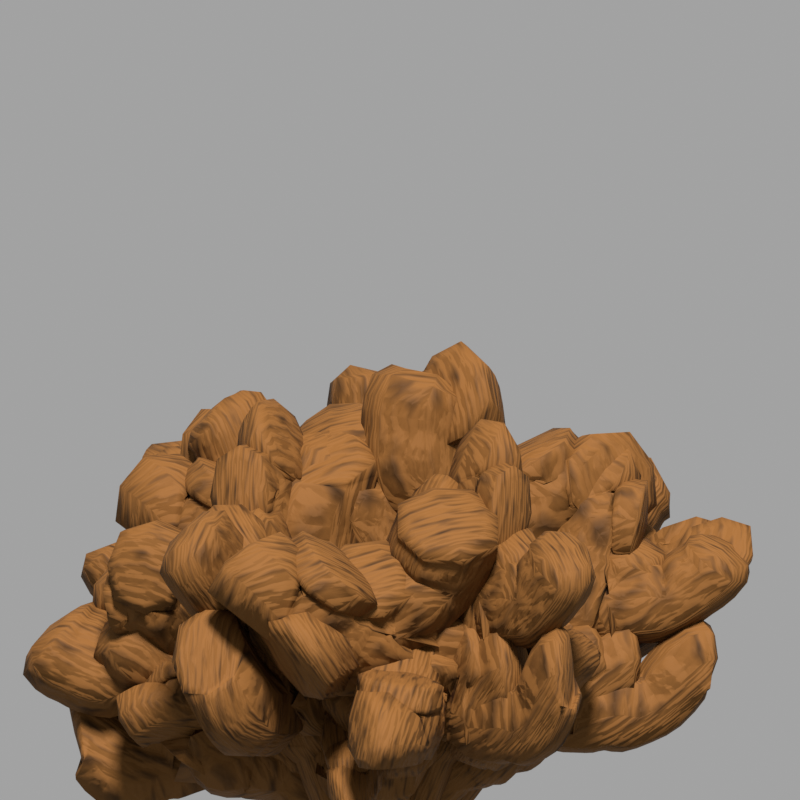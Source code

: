 # Source: BasicBush.blend  (saved by Blender 3.5.10; exported with 4.5.12 LTS)
import bpy
from mathutils import Matrix  # noqa: F401  (used for matrix-valued properties, if any)

bpy.ops.wm.read_factory_settings(use_empty=True)
scene = bpy.context.scene
scene.name = 'Scene'

# ---- collections
col_collection = bpy.data.collections.new('Collection'); scene.collection.children.link(col_collection)

# ---- images (referenced by path relative to the original .blend; pixels are not part of the script)
import os
ASSET_DIR = os.environ.get("B2B_ASSET_DIR", "")  # directory of the original .blend (textures are referenced by path, not embedded)
HERE = os.path.dirname(os.path.abspath(__file__))  # packed textures are extracted next to this script under _unpacked/

def load_image(name, relpath, width, height, colorspace="sRGB"):
    """Load a texture the original file referenced (path relative to the .blend, or extracted next to this script)."""
    p = next((c for c in (os.path.join(HERE, relpath), os.path.join(ASSET_DIR, relpath)) if relpath and os.path.exists(c)), "")
    if p:
        img = bpy.data.images.load(p, check_existing=True)
        img.name = name
    else:  # same state as the original file: an image datablock whose file is absent (Cycles renders it pink)
        img = bpy.data.images.new(name, width, height)
        img.source = "FILE"
        img.filepath = "//" + (relpath or name)
    img.colorspace_settings.name = colorspace
    return img
img_leafset004_2k_opacity_jpg = load_image('LeafSet004_2K_Opacity.jpg', 'LeafSet004_2K_Opacity.jpg', 1024, 1024, 'sRGB')
img_leafset004_2k_normalgl_jpg = load_image('LeafSet004_2K_NormalGL.jpg', 'LeafSet004_2K_NormalGL.jpg', 1024, 1024, 'sRGB')
img_leafset004_2k_color_jpg = load_image('LeafSet004_2K_Color.jpg', 'LeafSet004_2K_Color.jpg', 1024, 1024, 'sRGB')

# ---- materials (node trees are filled in below, after node groups)
mat_material_001 = bpy.data.materials.new('Material.001')
mat_material_001.use_transparent_shadow = False
mat_material = bpy.data.materials.new('Material')
mat_material.alpha_threshold = 0.0
mat_material.use_transparent_shadow = False
mat_material.roughness = 0.5
mat_material.line_color = (0.0, 0.0, 0.0, 1.0)

# ---- node groups
ng_branch_messer = bpy.data.node_groups.new('Branch messer', 'GeometryNodeTree')
_s = ng_branch_messer.interface.new_socket(name='Geometry', in_out='OUTPUT', socket_type='NodeSocketGeometry')
_s = ng_branch_messer.interface.new_socket(name='Geometry', in_out='INPUT', socket_type='NodeSocketGeometry')
ng_branch_messer.is_modifier = True
_N = ng_branch_messer.nodes; _L = ng_branch_messer.links
n0 = _N.new('NodeGroupInput'); n0.name = 'Group Input'; n0.location = (-340, 0)
n1 = _N.new('GeometryNodeSubdivisionSurface'); n1.name = 'Subdivision Surface'; n1.location = (-120, 107)
n1.inputs[1].default_value = 2
n1.inputs[4].default_value = False
n2 = _N.new('ShaderNodeTexNoise'); n2.name = 'Noise Texture'; n2.location = (-128, -118)
n3 = _N.new('NodeGroupOutput'); n3.name = 'Group Output'; n3.location = (772, 77)
n4 = _N.new('GeometryNodeSetPosition'); n4.name = 'Set Position'; n4.location = (433, 155)
n5 = _N.new('ShaderNodeMix'); n5.name = 'Mix'; n5.location = (135, 2)
n5.data_type = 'RGBA'
n5.blend_type = 'LINEAR_LIGHT'
n5.inputs[0].default_value = 0.15
n5.inputs[6].default_value = (0.0, 0.0, 0.0, 1.0)
_L.new(n4.outputs[0], n3.inputs[0])
_L.new(n0.outputs[0], n1.inputs[0])
_L.new(n1.outputs[0], n4.inputs[0])
_L.new(n5.outputs[2], n4.inputs[3])
_L.new(n2.outputs[0], n5.inputs[7])
n3.is_active_output = True
ng_leaves = bpy.data.node_groups.new('Leaves', 'GeometryNodeTree')
_s = ng_leaves.interface.new_socket(name='Geometry', in_out='OUTPUT', socket_type='NodeSocketGeometry')
_s = ng_leaves.interface.new_socket(name='Geometry', in_out='INPUT', socket_type='NodeSocketGeometry')
_s = ng_leaves.interface.new_socket(name='Tips', in_out='INPUT', socket_type='NodeSocketFloat')
_s = ng_leaves.interface.new_socket(name='Seed', in_out='INPUT', socket_type='NodeSocketInt')
ng_leaves.is_modifier = True
# nodes of 'Leaves' reference scene objects; filled in after objects exist

# ---- material node trees
mat_material_001.use_nodes = True; mat_material_001.node_tree.nodes.clear()
_N = mat_material_001.node_tree.nodes; _L = mat_material_001.node_tree.links
n0 = _N.new('ShaderNodeBsdfPrincipled'); n0.name = 'Principled BSDF'; n0.location = (10, 300)
n0.distribution = 'GGX'
n0.subsurface_method = 'RANDOM_WALK_SKIN'
n0.inputs[2].default_value = 1.0
n0.inputs[3].default_value = 1.45
n0.inputs[13].default_value = 0.1318
n0.inputs[27].default_value = (0.0, 0.0, 0.0, 1.0)
n0.inputs[28].default_value = 1.0
n1 = _N.new('ShaderNodeOutputMaterial'); n1.name = 'Material Output'; n1.location = (300, 300)
n2 = _N.new('ShaderNodeTexImage'); n2.name = 'Image Texture.002'; n2.location = (-274, -430)
n2.image = img_leafset004_2k_opacity_jpg
n3 = _N.new('ShaderNodeTexImage'); n3.name = 'Image Texture.001'; n3.location = (-895, -148)
n3.image = img_leafset004_2k_normalgl_jpg
n4 = _N.new('ShaderNodeNormalMap'); n4.name = 'Normal Map'; n4.location = (-509, -112)
n5 = _N.new('ShaderNodeHueSaturation'); n5.name = 'Hue Saturation Value'; n5.location = (-387, 253)
n5.inputs[0].default_value = 0.58
n5.inputs[1].default_value = 0.94
n5.inputs[2].default_value = 0.9
n6 = _N.new('ShaderNodeTexImage'); n6.name = 'Image Texture'; n6.location = (-841, 208)
n6.image = img_leafset004_2k_color_jpg
_L.new(n0.outputs[0], n1.inputs[0])
_L.new(n2.outputs[0], n0.inputs[4])
_L.new(n5.outputs[0], n0.inputs[0])
_L.new(n4.outputs[0], n0.inputs[5])
_L.new(n3.outputs[0], n4.inputs[1])
_L.new(n6.outputs[0], n5.inputs[4])
n1.is_active_output = True
mat_material.use_nodes = True; mat_material.node_tree.nodes.clear()
_N = mat_material.node_tree.nodes; _L = mat_material.node_tree.links
n0 = _N.new('ShaderNodeOutputMaterial'); n0.name = 'Material Output'; n0.location = (300, 300)
n1 = _N.new('ShaderNodeBsdfPrincipled'); n1.name = 'Principled BSDF'; n1.location = (10, 300)
n1.distribution = 'GGX'
n1.subsurface_method = 'RANDOM_WALK_SKIN'
n1.inputs[2].default_value = 0.7636
n1.inputs[3].default_value = 1.45
n1.inputs[13].default_value = 0.1864
n1.inputs[27].default_value = (0.0, 0.0, 0.0, 1.0)
n1.inputs[28].default_value = 1.0
n2 = _N.new('ShaderNodeTexNoise'); n2.name = 'Musgrave Texture'; n2.location = (-672, 344)
n2.width = 150
n2.normalize = False
n2.inputs[2].default_value = 6.0
n2.inputs[3].default_value = 13.0
n2.inputs[4].default_value = 0.25
n3 = _N.new('ShaderNodeBump'); n3.name = 'Bump'; n3.location = (-332, -8)
n3.inputs[0].default_value = 0.1871
n3.inputs[1].default_value = 1.0
n3.inputs[2].default_value = 1.0
n4 = _N.new('ShaderNodeMapping'); n4.name = 'Mapping'; n4.location = (-896, 360)
n4.inputs[3].default_value = (1.0, 1.0, 8.0)
n5 = _N.new('ShaderNodeValToRGB'); n5.name = 'ColorRamp'; n5.location = (-341, 341)
while len(n5.color_ramp.elements) > 1: n5.color_ramp.elements.remove(n5.color_ramp.elements[-1])
n5.color_ramp.elements[0].position = 0.0; n5.color_ramp.elements[0].color = (0.1529, 0.06681, 0.01486, 1.0)
_e = n5.color_ramp.elements.new(1.0); _e.color = (0.005831, 0.003276, 0.001278, 1.0)
n6 = _N.new('ShaderNodeTexCoord'); n6.name = 'Texture Coordinate'; n6.location = (-1203, 263)
_L.new(n1.outputs[0], n0.inputs[0])
_L.new(n2.outputs[0], n5.inputs[0])
_L.new(n2.outputs[0], n3.inputs[3])
_L.new(n3.outputs[0], n1.inputs[5])
_L.new(n4.outputs[0], n2.inputs[0])
_L.new(n5.outputs[0], n1.inputs[0])
_L.new(n6.outputs[3], n4.inputs[0])
n0.is_active_output = True

# ---- world
world_world = bpy.data.worlds.new('World'); scene.world = world_world
world_world.use_nodes = True; world_world.node_tree.nodes.clear()
_N = world_world.node_tree.nodes; _L = world_world.node_tree.links
n0 = _N.new('ShaderNodeOutputWorld'); n0.name = 'World Output'; n0.location = (300, 300)
n1 = _N.new('ShaderNodeBackground'); n1.name = 'Background'; n1.location = (10, 300)
n1.inputs[0].default_value = (0.5173, 0.5173, 0.5173, 1.0)
n1.inputs[1].default_value = 0.7
_L.new(n1.outputs[0], n0.inputs[0])
n0.is_active_output = True
world_world.color = (0.05088, 0.05088, 0.05088)
world_world.use_sun_shadow = False
world_world.sun_shadow_jitter_overblur = 0.0

# ---- cameras
cam_camera = bpy.data.cameras.new('Camera')
cam_camera.type = 'ORTHO'
cam_camera.clip_end = 100.0
cam_camera.ortho_scale = 2.914

# ---- lights
light_light = bpy.data.lights.new('Light', 'SUN')
light_light.color = (1.0, 0.9132, 0.9132)
light_light.transmission_factor = 0.0
light_light.angle = 0.199
light_light.energy = 8.0
light_light.shadow_soft_size = 0.1
light_light.shadow_cascade_max_distance = 1000.0

# ---- meshes
me_plane = bpy.data.meshes.new('Plane')
me_plane.from_pydata([(-0.004555, -0.005147, 0.0), (0.0004242, -0.005193, 0.0), (-0.002416, 0.1317, 0.0), (-0.0005438, 0.1316, 0.0), (-0.03238, 0.03065, 0.0), (0.02852, 0.03085, 0.0), (0.04831, 0.06384, 0.0), (0.0364, 0.08614, 0.0), (0.01412, 0.1111, 0.0), (-0.01976, 0.1121, 0.0), (-0.04108, 0.09331, 0.0), (-0.05374, 0.07058, 0.0), (0.02523, 0.0986, 0.0), (-0.03214, 0.1003, 0.0), (0.005647, 0.1199, 0.0), (-0.01173, 0.1204, 0.0), (0.02, 0.1049, 0.0), (-0.02504, 0.1063, 0.0), (0.04245, 0.07672, 0.0), (-0.04721, 0.08293, 0.0), (-0.05468, 0.05472, 0.0), (-0.05056, 0.04452, 0.0), (0.03903, 0.03952, 0.0), (0.04782, 0.05241, 0.0), (-0.009221, 0.02506, 0.0), (-0.00284, 0.02487, 0.0)], [], [(15, 14, 3, 2), (24, 25, 5, 4), (20, 23, 6, 11), (19, 18, 7, 10), (17, 16, 8, 9), (10, 7, 12, 13), (9, 8, 14, 15), (13, 12, 16, 17), (11, 6, 18, 19), (4, 5, 22, 21), (21, 22, 23, 20), (0, 1, 25, 24)])
_uv = me_plane.uv_layers.new(name='UVMap')
_uv.uv.foreach_set('vector', [0.4726, 0.9242, 0.5146, 0.9242, 0.4988, 0.9588, 0.4945, 0.9588, 0.4853, 0.6077, 0.5008, 0.6077, 0.5763, 0.6309, 0.4288, 0.6241, 0.3731, 0.7025, 0.6215, 0.7051, 0.6218, 0.7435, 0.3742, 0.7558, 0.3891, 0.7979, 0.6067, 0.7861, 0.5914, 0.8171, 0.4032, 0.8333, 0.4411, 0.8785, 0.5503, 0.8785, 0.5356, 0.8986, 0.4535, 0.8986, 0.4032, 0.8333, 0.5914, 0.8171, 0.5634, 0.8577, 0.4243, 0.8577, 0.4535, 0.8986, 0.5356, 0.8986, 0.5146, 0.9242, 0.4726, 0.9242, 0.4243, 0.8577, 0.5634, 0.8577, 0.5503, 0.8785, 0.4411, 0.8785, 0.3742, 0.7558, 0.6218, 0.7435, 0.6067, 0.7861, 0.3891, 0.7979, 0.4288, 0.6241, 0.5763, 0.6309, 0.6011, 0.661, 0.3838, 0.6688, 0.3838, 0.6688, 0.6011, 0.661, 0.6215, 0.7051, 0.3731, 0.7025, 0.4988, 0.5069, 0.5109, 0.5072, 0.5008, 0.6077, 0.4853, 0.6077])
me_plane.materials.append(mat_material_001)
me_plane.update()
me_plane_001 = bpy.data.meshes.new('Plane.001')
me_plane_001.from_pydata([(0.0, 0.0, 0.0), (0.8363, 0.005959, 0.1194), (1.142, 0.2434, 0.1182), (0.4557, 0.08829, 0.0), (0.8709, -0.3215, -0.05698), (1.561, 0.6073, 0.0636), (1.266, 0.2075, 0.02017), (1.66, 0.2919, 0.00299), (1.775, 0.8975, -0.05892), (1.818, 0.4347, 0.07515), (1.542, -0.1108, -0.06798), (1.232, 0.01415, 0.1051), (1.172, -0.4891, -0.1149), (1.273, -0.2627, -0.08285), (2.022, -0.08544, 0.0), (1.56, -0.5281, -0.1728), (0.6513, 0.06419, -0.1938), (0.8803, 0.04675, -0.1125), (0.8569, 0.1921, -0.07854), (0.9564, -0.08383, -0.219)], [(2, 5), (1, 4), (3, 1), (3, 2), (0, 3), (2, 6), (6, 7), (5, 8), (5, 9), (6, 10), (1, 11), (4, 12), (1, 13), (10, 14), (12, 15), (3, 16), (16, 17), (17, 18), (17, 19)], [])
_uv = me_plane_001.uv_layers.new(name='UVMap')
_uv.uv.foreach_set('vector', [])
me_plane_001.materials.append(mat_material)
me_plane_001.update()
me_plane_002 = bpy.data.meshes.new('Plane.002')
me_plane_002.from_pydata([(-1.404, 0.0, -0.02513), (1.517, 0.0, -0.02513), (-1.404, 0.0, 2.896), (1.517, 0.0, 2.896)], [], [(0, 1, 3, 2)])
_uv = me_plane_002.uv_layers.new(name='UVMap')
_uv.uv.foreach_set('vector', [0.0, 0.0, 1.0, 0.0, 1.0, 1.0, 0.0, 1.0])
me_plane_002.update()

# ---- objects
ob_light = bpy.data.objects.new('Light', light_light)
ob_camera = bpy.data.objects.new('Camera', cam_camera)
ob_leaf = bpy.data.objects.new('Leaf', me_plane)
ob_basicbush = bpy.data.objects.new('BasicBush', me_plane_001)
ob_normalcatcher = bpy.data.objects.new('NormalCatcher', me_plane_002)
ob_cameraholder = bpy.data.objects.new('CameraHolder', None)
_N = ng_leaves.nodes; _L = ng_leaves.links
n0 = _N.new('NodeFrame'); n0.name = 'Frame.002'; n0.location = (-853, 131)
n0.label = 'big branches'
n0.width = 1361
n1 = _N.new('NodeFrame'); n1.name = 'Frame.001'; n1.location = (-1078, -715)
n1.label = 'small branches'
n1.width = 1381
n2 = _N.new('NodeFrame'); n2.name = 'Frame'; n2.location = (743, -201)
n2.label = 'leaves'
n2.width = 677
n3 = _N.new('GeometryNodeSubdivisionSurface'); n3.name = 'Subdivision Surface'; n3.location = (807, 163)
n3.inputs[4].default_value = False
n4 = _N.new('GeometryNodeSetMaterial'); n4.name = 'Set Material'; n4.location = (1037, 133)
n4.inputs[2].default_value = mat_material
n5 = _N.new('NodeGroupOutput'); n5.name = 'Group Output'; n5.location = (1792, 62)
n6 = _N.new('NodeGroupInput'); n6.name = 'Group Input'; n6.location = (-1139, 51)
n7 = _N.new('GeometryNodeJoinGeometry'); n7.name = 'Join Geometry.001'; n7.location = (563, 33)
n8 = _N.new('FunctionNodeRotateEuler'); n8.name = 'Rotate Euler'; n8.location = (757, -209)
n8.space = 'LOCAL'
n9 = _N.new('FunctionNodeAlignEulerToVector'); n9.name = 'Align Euler to Vector'; n9.location = (537, -228)
n10 = _N.new('FunctionNodeAlignEulerToVector'); n10.name = 'Align Euler to Vector.001'; n10.location = (230, -94)
n10.axis = 'Y'
n11 = _N.new('GeometryNodeInputNormal'); n11.name = 'Normal'; n11.location = (326, -409)
n11.legacy_corner_normals = True
n12 = _N.new('GeometryNodeInputTangent'); n12.name = 'Curve Tangent'; n12.location = (30, -249)
n13 = _N.new('FunctionNodeRandomValue'); n13.name = 'Random Value'; n13.location = (533, -461)
n13.data_type = 'FLOAT_VECTOR'
n13.inputs[0].default_value = (-27.3, 0.2, 2.82)
n13.inputs[1].default_value = (10.0, 0.2, 0.36)
n14 = _N.new('FunctionNodeRandomValue'); n14.name = 'Random Value.001'; n14.location = (885, -380)
n14.data_type = 'FLOAT_VECTOR'
n14.inputs[0].default_value = (0.5, 0.5, 0.5)
n14.inputs[1].default_value = (0.8, 0.8, 0.8)
n15 = _N.new('GeometryNodeInstanceOnPoints'); n15.name = 'Instance on Points'; n15.location = (1191, -30)
n16 = _N.new('GeometryNodeCurvePrimitiveCircle'); n16.name = 'Curve Circle'; n16.location = (-543, 347)
n16.width = 142
n16.inputs[0].default_value = 15
n16.inputs[4].default_value = 0.15
n17 = _N.new('GeometryNodeJoinGeometry'); n17.name = 'Join Geometry'; n17.location = (1572, 66)
n18 = _N.new('FunctionNodeRotateEuler'); n18.name = 'Rotate Euler.001'; n18.location = (811, -30)
n18.space = 'LOCAL'
n19 = _N.new('FunctionNodeAlignEulerToVector'); n19.name = 'Align Euler to Vector.002'; n19.location = (591, -49)
n20 = _N.new('GeometryNodeInputNormal'); n20.name = 'Normal.001'; n20.location = (380, -230)
n20.legacy_corner_normals = True
n21 = _N.new('FunctionNodeRandomValue'); n21.name = 'Random Value.004'; n21.location = (587, -282)
n21.data_type = 'FLOAT_VECTOR'
n21.inputs[0].default_value = (-10.0, 0.2, 0.93)
n21.inputs[1].default_value = (10.0, 0.2, 0.67)
n22 = _N.new('GeometryNodeInstanceOnPoints'); n22.name = 'Instance on Points.002'; n22.location = (1211, -149)
n23 = _N.new('FunctionNodeRandomValue'); n23.name = 'Random Value.005'; n23.location = (1105, -427)
n23.data_type = 'FLOAT_VECTOR'
n23.inputs[0].default_value = (0.25, 0.25, 0.25)
n23.inputs[1].default_value = (0.75, 0.75, 0.75)
n24 = _N.new('FunctionNodeAlignEulerToVector'); n24.name = 'Align Euler to Vector.003'; n24.location = (240, -61)
n24.axis = 'Y'
n25 = _N.new('GeometryNodeInputTangent'); n25.name = 'Curve Tangent.001'; n25.location = (30, -144)
n26 = _N.new('FunctionNodeRandomValue'); n26.name = 'Random Value.003'; n26.location = (214, -554)
n26.data_type = 'FLOAT_VECTOR'
n27 = _N.new('FunctionNodeRandomValue'); n27.name = 'Random Value.002'; n27.location = (30, -423)
n27.data_type = 'FLOAT_VECTOR'
n27.inputs[1].default_value = (10.0, 10.0, 10.0)
n28 = _N.new('GeometryNodeObjectInfo'); n28.name = 'Object Info'; n28.location = (46, -146)
n28.inputs[0].default_value = ob_leaf
n29 = _N.new('GeometryNodeInstanceOnPoints'); n29.name = 'Instance on Points.001'; n29.location = (507, -30)
n8.parent = n0
n9.parent = n0
n10.parent = n0
n11.parent = n0
n12.parent = n0
n13.parent = n0
n14.parent = n0
n15.parent = n0
n18.parent = n1
n19.parent = n1
n20.parent = n1
n21.parent = n1
n22.parent = n1
n23.parent = n1
n24.parent = n1
n25.parent = n1
n26.parent = n2
n27.parent = n2
n28.parent = n2
n29.parent = n2
_L.new(n16.outputs[0], n15.inputs[0])
_L.new(n17.outputs[0], n5.inputs[0])
_L.new(n6.outputs[0], n15.inputs[2])
_L.new(n11.outputs[0], n9.inputs[2])
_L.new(n10.outputs[0], n9.inputs[0])
_L.new(n12.outputs[0], n10.inputs[0])
_L.new(n8.outputs[0], n15.inputs[5])
_L.new(n9.outputs[0], n8.inputs[0])
_L.new(n13.outputs[0], n8.inputs[1])
_L.new(n14.outputs[0], n15.inputs[6])
_L.new(n7.outputs[0], n29.inputs[0])
_L.new(n4.outputs[0], n17.inputs[0])
_L.new(n28.outputs[4], n29.inputs[2])
_L.new(n27.outputs[0], n29.inputs[5])
_L.new(n26.outputs[0], n29.inputs[6])
_L.new(n6.outputs[1], n29.inputs[1])
_L.new(n3.outputs[0], n4.inputs[0])
_L.new(n6.outputs[2], n13.inputs[8])
_L.new(n6.outputs[2], n14.inputs[8])
_L.new(n15.outputs[0], n7.inputs[0])
_L.new(n16.outputs[0], n22.inputs[0])
_L.new(n6.outputs[0], n22.inputs[2])
_L.new(n20.outputs[0], n19.inputs[2])
_L.new(n24.outputs[0], n19.inputs[0])
_L.new(n25.outputs[0], n24.inputs[0])
_L.new(n19.outputs[0], n18.inputs[0])
_L.new(n21.outputs[0], n18.inputs[1])
_L.new(n18.outputs[0], n22.inputs[5])
_L.new(n23.outputs[0], n22.inputs[6])
_L.new(n6.outputs[2], n23.inputs[8])
_L.new(n7.outputs[0], n3.inputs[0])
_L.new(n22.outputs[0], n7.inputs[0])
_L.new(n29.outputs[0], n17.inputs[0])
n5.is_active_output = True

# ---- transforms, parenting, visibility, modifiers, constraints
ob_light.parent = ob_cameraholder
ob_light.location = (0.3507, -0.3551, 7.566)
ob_light.rotation_euler = (0.8201, 0.05682, -0.004696)
ob_light.lock_rotations_4d = False
ob_light.empty_display_type = 'ARROWS'
ob_light.color = (0.0, 0.0, 0.0, 0.0)
ob_light.lineart.crease_threshold = 0.0
ob_camera.parent = ob_cameraholder
ob_camera.location = (0.04948, -1.9, 1.438)
ob_camera.rotation_euler = (1.571, 0.0, 0.0)
ob_camera.lock_rotations_4d = False
ob_camera.empty_display_type = 'ARROWS'
ob_camera.color = (0.0, 0.0, 0.0, 0.0)
ob_camera.display_type = 'WIRE'
ob_camera.lineart.crease_threshold = 0.0
ob_leaf.location = (0.0, 0.0, 0.0)
ob_leaf.hide_render = True
ob_basicbush.location = (0.0, 0.0, 0.0)
_vg = ob_basicbush.vertex_groups.new(name='Ends')
_m = ob_basicbush.modifiers.new('GeometryNodes', 'NODES')
_m.node_group = ng_branch_messer
_m = ob_basicbush.modifiers.new('Skin', 'SKIN')
_m.use_smooth_shade = True
_m = ob_basicbush.modifiers.new('GeometryNodes.001', 'NODES')
_m.node_group = ng_leaves
_gi = [s.identifier for s in ng_leaves.interface.items_tree if s.item_type == 'SOCKET' and s.in_out == 'INPUT']
_m[_gi[1] + '_use_attribute'] = True; _m[_gi[1] + '_attribute_name'] = 'Ends'
_m[_gi[2]] = 6  # Seed
ob_normalcatcher.parent = ob_camera
ob_normalcatcher.matrix_parent_inverse = Matrix(((1.0, 0.0, 0.0, -0.04948), (0.0, -4.371e-08, 1.0, -1.438), (-0.0, -1.0, -4.371e-08, -1.9), (-0.0, 0.0, -0.0, 1.0)))
ob_normalcatcher.location = (0.0, 0.0, 0.0)
ob_normalcatcher.hide_render = True
ob_cameraholder.location = (0.0, 0.0, 0.0)

# ---- collection membership
col_collection.objects.link(ob_light)
col_collection.objects.link(ob_camera)
col_collection.objects.link(ob_leaf)
col_collection.objects.link(ob_basicbush)
col_collection.objects.link(ob_normalcatcher)
col_collection.objects.link(ob_cameraholder)

# ---- scene / render settings (as saved in the file)
scene.camera = ob_camera
scene.frame_start = 1; scene.frame_end = 250; scene.frame_set(1)
scene.render.engine = 'BLENDER_EEVEE_NEXT'
scene.render.resolution_x = 512
scene.render.resolution_y = 512
scene.render.film_transparent = True
scene.cycles.sampling_pattern = 'TABULATED_SOBOL'
scene.cycles.use_light_tree = False
scene.view_settings.view_transform = 'Standard'
bpy.context.view_layer.update()
